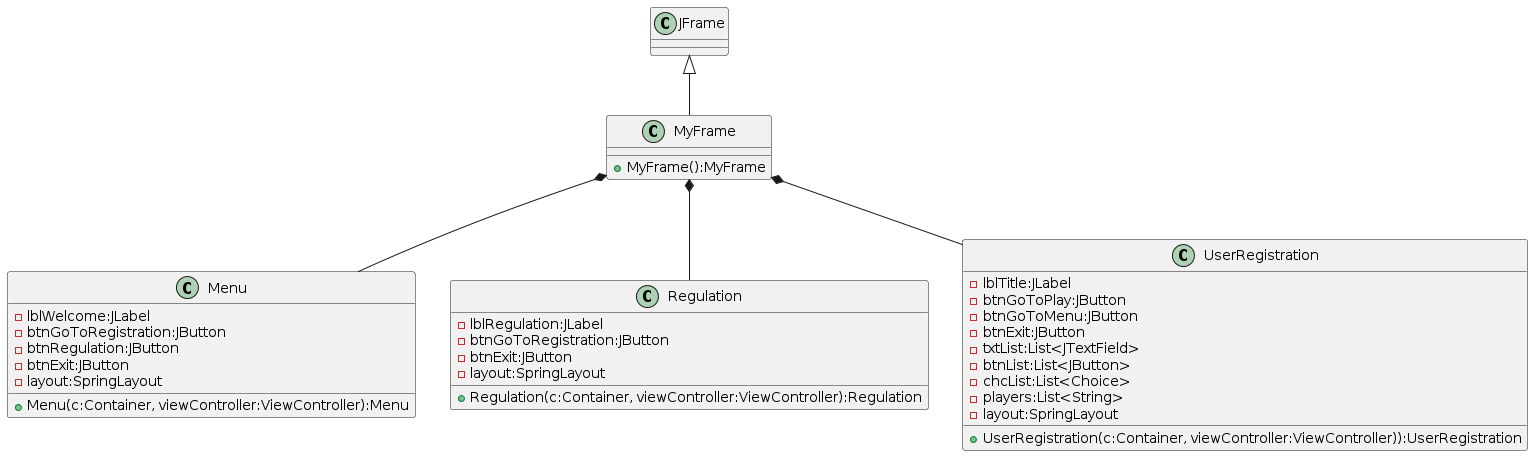

The diagram above was rendered by PlantUML. Its source (embedded in the PNG):
@startuml
class MyFrame extends JFrame{
  +MyFrame():MyFrame
}

class Menu {
  -lblWelcome:JLabel
  -btnGoToRegistration:JButton
  -btnRegulation:JButton
  -btnExit:JButton
  -layout:SpringLayout
  +Menu(c:Container, viewController:ViewController):Menu
}

class Regulation {
  -lblRegulation:JLabel
  -btnGoToRegistration:JButton
  -btnExit:JButton
  -layout:SpringLayout
  +Regulation(c:Container, viewController:ViewController):Regulation
}

class UserRegistration {
  -lblTitle:JLabel
  -btnGoToPlay:JButton
  -btnGoToMenu:JButton
  -btnExit:JButton
  -txtList:List<JTextField>
  -btnList:List<JButton>
  -chcList:List<Choice>
  -players:List<String>
  -layout:SpringLayout
  +UserRegistration(c:Container, viewController:ViewController)):UserRegistration
}



MyFrame *-- UserRegistration
MyFrame *-- Regulation
MyFrame *-- Menu
@enduml